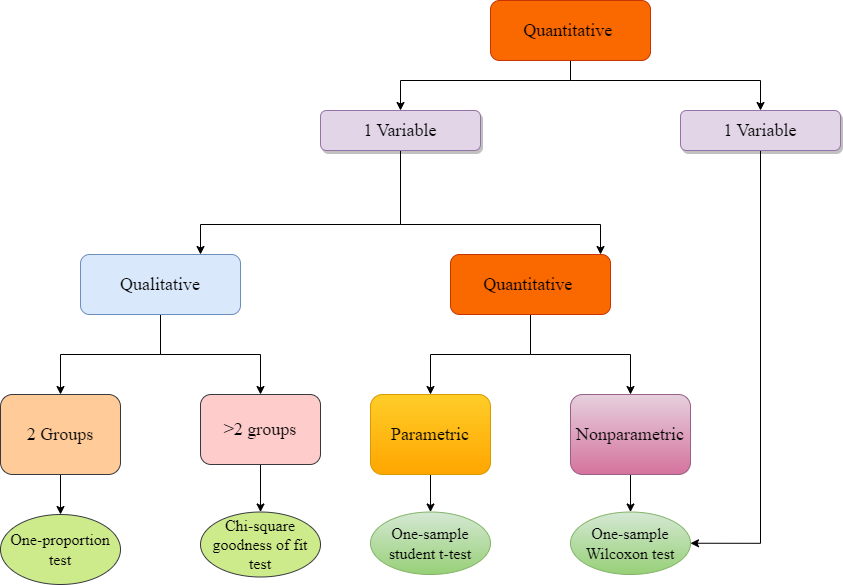

The diagram above was exported from draw.io. Its source (the exported page's mxGraphModel, read from the mxfile embedded in the PNG):
<mxGraphModel dx="868" dy="482" grid="1" gridSize="10" guides="1" tooltips="1" connect="1" arrows="1" fold="1" page="1" pageScale="1" pageWidth="827" pageHeight="1169" math="0" shadow="0">
  <root>
    <mxCell id="WIyWlLk6GJQsqaUBKTNV-0" />
    <mxCell id="WIyWlLk6GJQsqaUBKTNV-1" parent="WIyWlLk6GJQsqaUBKTNV-0" />
    <mxCell id="ogijDcICbDlvRAplbzjk-0" style="edgeStyle=orthogonalEdgeStyle;rounded=0;orthogonalLoop=1;jettySize=auto;html=1;exitX=0.5;exitY=1;exitDx=0;exitDy=0;entryX=0.5;entryY=0;entryDx=0;entryDy=0;" edge="1" parent="WIyWlLk6GJQsqaUBKTNV-1" source="ogijDcICbDlvRAplbzjk-1" target="ogijDcICbDlvRAplbzjk-8">
      <mxGeometry relative="1" as="geometry" />
    </mxCell>
    <mxCell id="ogijDcICbDlvRAplbzjk-1" value="&lt;font style=&quot;font-size: 18px;&quot; face=&quot;Times New Roman&quot;&gt;2 Groups&lt;/font&gt;" style="rounded=1;whiteSpace=wrap;html=1;fontSize=12;glass=0;strokeWidth=1;shadow=0;fillColor=#ffcc99;strokeColor=#36393d;" vertex="1" parent="WIyWlLk6GJQsqaUBKTNV-1">
      <mxGeometry y="404" width="120" height="80" as="geometry" />
    </mxCell>
    <mxCell id="ogijDcICbDlvRAplbzjk-2" style="edgeStyle=orthogonalEdgeStyle;rounded=0;orthogonalLoop=1;jettySize=auto;html=1;entryX=0.5;entryY=0;entryDx=0;entryDy=0;" edge="1" parent="WIyWlLk6GJQsqaUBKTNV-1" source="ogijDcICbDlvRAplbzjk-3" target="ogijDcICbDlvRAplbzjk-9">
      <mxGeometry relative="1" as="geometry" />
    </mxCell>
    <mxCell id="ogijDcICbDlvRAplbzjk-3" value="&lt;font style=&quot;font-size: 18px;&quot; face=&quot;Times New Roman&quot;&gt;&amp;gt;2 groups&lt;/font&gt;" style="rounded=1;whiteSpace=wrap;html=1;fillColor=#ffcccc;strokeColor=#36393d;" vertex="1" parent="WIyWlLk6GJQsqaUBKTNV-1">
      <mxGeometry x="200" y="404" width="120" height="70" as="geometry" />
    </mxCell>
    <mxCell id="ogijDcICbDlvRAplbzjk-4" style="edgeStyle=orthogonalEdgeStyle;rounded=0;orthogonalLoop=1;jettySize=auto;html=1;exitX=0.5;exitY=1;exitDx=0;exitDy=0;entryX=0.5;entryY=0;entryDx=0;entryDy=0;" edge="1" parent="WIyWlLk6GJQsqaUBKTNV-1" source="ogijDcICbDlvRAplbzjk-5" target="ogijDcICbDlvRAplbzjk-10">
      <mxGeometry relative="1" as="geometry" />
    </mxCell>
    <mxCell id="ogijDcICbDlvRAplbzjk-5" value="&lt;font style=&quot;font-size: 18px;&quot; face=&quot;Times New Roman&quot;&gt;Parametric&lt;/font&gt;" style="rounded=1;whiteSpace=wrap;html=1;fillColor=#ffcd28;gradientColor=#ffa500;strokeColor=#d79b00;" vertex="1" parent="WIyWlLk6GJQsqaUBKTNV-1">
      <mxGeometry x="370" y="404" width="120" height="80" as="geometry" />
    </mxCell>
    <mxCell id="ogijDcICbDlvRAplbzjk-6" style="edgeStyle=orthogonalEdgeStyle;rounded=0;orthogonalLoop=1;jettySize=auto;html=1;exitX=0.5;exitY=1;exitDx=0;exitDy=0;entryX=0.5;entryY=0;entryDx=0;entryDy=0;" edge="1" parent="WIyWlLk6GJQsqaUBKTNV-1" source="ogijDcICbDlvRAplbzjk-7" target="ogijDcICbDlvRAplbzjk-11">
      <mxGeometry relative="1" as="geometry" />
    </mxCell>
    <mxCell id="ogijDcICbDlvRAplbzjk-7" value="&lt;font style=&quot;font-size: 18px;&quot; face=&quot;Times New Roman&quot;&gt;Nonparametric&lt;/font&gt;" style="rounded=1;whiteSpace=wrap;html=1;fillColor=#e6d0de;gradientColor=#d5739d;strokeColor=#996185;" vertex="1" parent="WIyWlLk6GJQsqaUBKTNV-1">
      <mxGeometry x="570" y="404" width="120" height="80" as="geometry" />
    </mxCell>
    <mxCell id="ogijDcICbDlvRAplbzjk-8" value="&lt;font style=&quot;font-size: 16px;&quot; face=&quot;Times New Roman&quot;&gt;One-proportion test&lt;/font&gt;" style="ellipse;whiteSpace=wrap;html=1;fillColor=#cdeb8b;strokeColor=#36393d;" vertex="1" parent="WIyWlLk6GJQsqaUBKTNV-1">
      <mxGeometry y="524" width="120" height="70" as="geometry" />
    </mxCell>
    <mxCell id="ogijDcICbDlvRAplbzjk-9" value="&lt;font style=&quot;font-size: 16px;&quot; face=&quot;Times New Roman&quot;&gt;Chi-square goodness of fit test&lt;/font&gt;" style="ellipse;whiteSpace=wrap;html=1;fillColor=#cdeb8b;strokeColor=#36393d;" vertex="1" parent="WIyWlLk6GJQsqaUBKTNV-1">
      <mxGeometry x="200" y="521.5" width="120" height="65" as="geometry" />
    </mxCell>
    <mxCell id="ogijDcICbDlvRAplbzjk-10" value="&lt;font style=&quot;font-size: 16px;&quot; face=&quot;Times New Roman&quot;&gt;One-sample student t-test&lt;/font&gt;" style="ellipse;whiteSpace=wrap;html=1;fillColor=#d5e8d4;gradientColor=#97d077;strokeColor=#82b366;" vertex="1" parent="WIyWlLk6GJQsqaUBKTNV-1">
      <mxGeometry x="370" y="521.5" width="120" height="62.5" as="geometry" />
    </mxCell>
    <mxCell id="ogijDcICbDlvRAplbzjk-11" value="&lt;font face=&quot;Times New Roman&quot; style=&quot;font-size: 16px;&quot;&gt;One-sample Wilcoxon test&lt;/font&gt;" style="ellipse;whiteSpace=wrap;html=1;fillColor=#d5e8d4;gradientColor=#97d077;strokeColor=#82b366;" vertex="1" parent="WIyWlLk6GJQsqaUBKTNV-1">
      <mxGeometry x="570" y="521.5" width="120" height="62.5" as="geometry" />
    </mxCell>
    <mxCell id="ogijDcICbDlvRAplbzjk-12" style="edgeStyle=orthogonalEdgeStyle;rounded=0;orthogonalLoop=1;jettySize=auto;html=1;entryX=0.5;entryY=0;entryDx=0;entryDy=0;" edge="1" parent="WIyWlLk6GJQsqaUBKTNV-1" source="ogijDcICbDlvRAplbzjk-14" target="ogijDcICbDlvRAplbzjk-1">
      <mxGeometry relative="1" as="geometry" />
    </mxCell>
    <mxCell id="ogijDcICbDlvRAplbzjk-13" style="edgeStyle=orthogonalEdgeStyle;rounded=0;orthogonalLoop=1;jettySize=auto;html=1;entryX=0.5;entryY=0;entryDx=0;entryDy=0;" edge="1" parent="WIyWlLk6GJQsqaUBKTNV-1" source="ogijDcICbDlvRAplbzjk-14" target="ogijDcICbDlvRAplbzjk-3">
      <mxGeometry relative="1" as="geometry" />
    </mxCell>
    <mxCell id="ogijDcICbDlvRAplbzjk-14" value="&lt;font style=&quot;font-size: 18px;&quot; face=&quot;Times New Roman&quot;&gt;Qualitative&lt;/font&gt;" style="rounded=1;whiteSpace=wrap;html=1;fillColor=#dae8fc;strokeColor=#6c8ebf;" vertex="1" parent="WIyWlLk6GJQsqaUBKTNV-1">
      <mxGeometry x="80" y="264" width="160" height="60" as="geometry" />
    </mxCell>
    <mxCell id="ogijDcICbDlvRAplbzjk-15" style="edgeStyle=orthogonalEdgeStyle;rounded=0;orthogonalLoop=1;jettySize=auto;html=1;entryX=0.5;entryY=0;entryDx=0;entryDy=0;" edge="1" parent="WIyWlLk6GJQsqaUBKTNV-1" source="ogijDcICbDlvRAplbzjk-17" target="ogijDcICbDlvRAplbzjk-5">
      <mxGeometry relative="1" as="geometry" />
    </mxCell>
    <mxCell id="ogijDcICbDlvRAplbzjk-16" style="edgeStyle=orthogonalEdgeStyle;rounded=0;orthogonalLoop=1;jettySize=auto;html=1;" edge="1" parent="WIyWlLk6GJQsqaUBKTNV-1" source="ogijDcICbDlvRAplbzjk-17" target="ogijDcICbDlvRAplbzjk-7">
      <mxGeometry relative="1" as="geometry" />
    </mxCell>
    <mxCell id="ogijDcICbDlvRAplbzjk-17" value="&lt;font style=&quot;font-size: 18px;&quot; face=&quot;Times New Roman&quot;&gt;Quantitative&amp;nbsp;&lt;/font&gt;" style="rounded=1;whiteSpace=wrap;html=1;fillColor=#fa6800;strokeColor=#C73500;fontColor=#000000;" vertex="1" parent="WIyWlLk6GJQsqaUBKTNV-1">
      <mxGeometry x="450" y="264" width="160" height="60" as="geometry" />
    </mxCell>
    <mxCell id="ogijDcICbDlvRAplbzjk-18" style="edgeStyle=orthogonalEdgeStyle;rounded=0;orthogonalLoop=1;jettySize=auto;html=1;" edge="1" parent="WIyWlLk6GJQsqaUBKTNV-1" source="ogijDcICbDlvRAplbzjk-20" target="ogijDcICbDlvRAplbzjk-14">
      <mxGeometry relative="1" as="geometry">
        <Array as="points">
          <mxPoint x="400" y="234" />
          <mxPoint x="200" y="234" />
        </Array>
      </mxGeometry>
    </mxCell>
    <mxCell id="ogijDcICbDlvRAplbzjk-19" style="edgeStyle=orthogonalEdgeStyle;rounded=0;orthogonalLoop=1;jettySize=auto;html=1;" edge="1" parent="WIyWlLk6GJQsqaUBKTNV-1" source="ogijDcICbDlvRAplbzjk-20" target="ogijDcICbDlvRAplbzjk-17">
      <mxGeometry relative="1" as="geometry">
        <Array as="points">
          <mxPoint x="400" y="234" />
          <mxPoint x="600" y="234" />
        </Array>
      </mxGeometry>
    </mxCell>
    <mxCell id="ogijDcICbDlvRAplbzjk-20" value="&lt;font style=&quot;font-size: 18px;&quot; face=&quot;Times New Roman&quot;&gt;1 Variable&lt;/font&gt;" style="rounded=1;whiteSpace=wrap;html=1;fillColor=#e1d5e7;strokeColor=#9673a6;shadow=1;" vertex="1" parent="WIyWlLk6GJQsqaUBKTNV-1">
      <mxGeometry x="320" y="120" width="160" height="40" as="geometry" />
    </mxCell>
    <mxCell id="ogijDcICbDlvRAplbzjk-25" style="edgeStyle=orthogonalEdgeStyle;rounded=0;orthogonalLoop=1;jettySize=auto;html=1;entryX=1;entryY=0.5;entryDx=0;entryDy=0;" edge="1" parent="WIyWlLk6GJQsqaUBKTNV-1" source="ogijDcICbDlvRAplbzjk-21" target="ogijDcICbDlvRAplbzjk-11">
      <mxGeometry relative="1" as="geometry" />
    </mxCell>
    <mxCell id="ogijDcICbDlvRAplbzjk-21" value="&lt;font style=&quot;font-size: 18px;&quot; face=&quot;Times New Roman&quot;&gt;1 Variable&lt;/font&gt;" style="rounded=1;whiteSpace=wrap;html=1;fillColor=#e1d5e7;strokeColor=#9673a6;shadow=1;" vertex="1" parent="WIyWlLk6GJQsqaUBKTNV-1">
      <mxGeometry x="680" y="120" width="160" height="40" as="geometry" />
    </mxCell>
    <mxCell id="ogijDcICbDlvRAplbzjk-23" style="edgeStyle=orthogonalEdgeStyle;rounded=0;orthogonalLoop=1;jettySize=auto;html=1;entryX=0.5;entryY=0;entryDx=0;entryDy=0;" edge="1" parent="WIyWlLk6GJQsqaUBKTNV-1" source="ogijDcICbDlvRAplbzjk-22" target="ogijDcICbDlvRAplbzjk-20">
      <mxGeometry relative="1" as="geometry">
        <Array as="points">
          <mxPoint x="570" y="90" />
          <mxPoint x="400" y="90" />
        </Array>
      </mxGeometry>
    </mxCell>
    <mxCell id="ogijDcICbDlvRAplbzjk-24" style="edgeStyle=orthogonalEdgeStyle;rounded=0;orthogonalLoop=1;jettySize=auto;html=1;entryX=0.5;entryY=0;entryDx=0;entryDy=0;" edge="1" parent="WIyWlLk6GJQsqaUBKTNV-1" source="ogijDcICbDlvRAplbzjk-22" target="ogijDcICbDlvRAplbzjk-21">
      <mxGeometry relative="1" as="geometry">
        <Array as="points">
          <mxPoint x="570" y="90" />
          <mxPoint x="760" y="90" />
        </Array>
      </mxGeometry>
    </mxCell>
    <mxCell id="ogijDcICbDlvRAplbzjk-22" value="&lt;font style=&quot;font-size: 18px;&quot; face=&quot;Times New Roman&quot;&gt;Quantitative&amp;nbsp;&lt;/font&gt;" style="rounded=1;whiteSpace=wrap;html=1;fillColor=#fa6800;strokeColor=#C73500;fontColor=#000000;" vertex="1" parent="WIyWlLk6GJQsqaUBKTNV-1">
      <mxGeometry x="490" y="10" width="160" height="60" as="geometry" />
    </mxCell>
  </root>
</mxGraphModel>